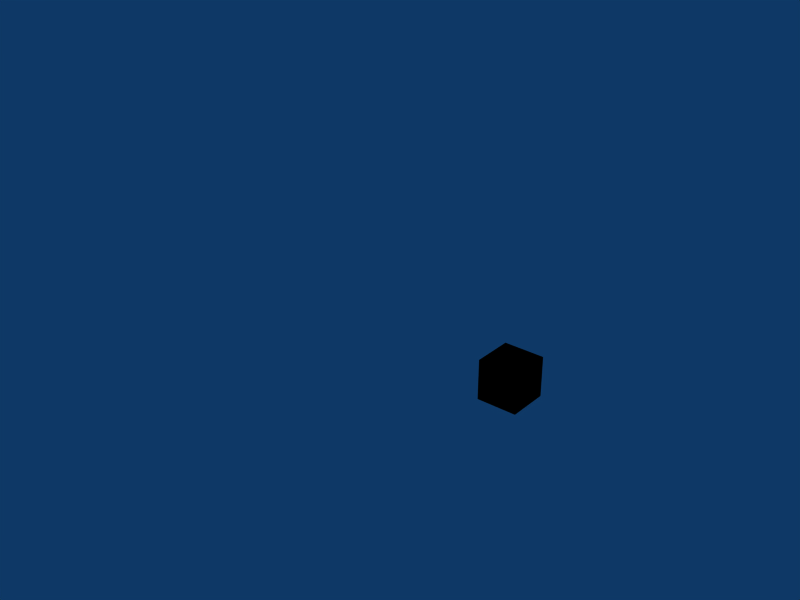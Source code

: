 # Source: dataref_decoding_known_cases.test.blend  (saved by Blender 2.49.2; exported with 4.5.12 LTS)
import bpy
from mathutils import Matrix  # noqa: F401  (used for matrix-valued properties, if any)

bpy.ops.wm.read_factory_settings(use_empty=True)
scene = bpy.context.scene
scene.name = 'Scene'

# ---- collections
col_collection_1 = bpy.data.collections.new('Collection 1'); scene.collection.children.link(col_collection_1)

# ---- materials (node trees are filled in below, after node groups)
mat_material = bpy.data.materials.new('Material')
mat_material.alpha_threshold = 0.0
mat_material.roughness = 0.5
mat_material.line_color = (0.0, 0.0, 0.0, 1.0)

# ---- material node trees

# ---- world
world_world = bpy.data.worlds.new('World'); scene.world = world_world
world_world.color = (0.05656, 0.2208, 0.4)
world_world.use_sun_shadow = False
world_world.sun_shadow_jitter_overblur = 0.0
world_world.cycles.sampling_method = 'MANUAL'
world_world.cycles.sample_map_resolution = 256

# ---- meshes
me_cube_006 = bpy.data.meshes.new('Cube.006')
me_cube_006.from_pydata([(1.0, 1.0, -1.0), (1.0, -1.0, -1.0), (-1.0, -1.0, -1.0), (-1.0, 1.0, -1.0), (1.0, 1.0, 1.0), (1.0, -1.0, 1.0), (-1.0, -1.0, 1.0), (-1.0, 1.0, 1.0)], [], [(0, 1, 2, 3), (4, 7, 6, 5), (0, 4, 5, 1), (1, 5, 6, 2), (2, 6, 7, 3), (4, 0, 3, 7)])
me_cube_006.materials.append(mat_material)
me_cube_006.use_remesh_preserve_volume = False
me_cube_006.use_remesh_preserve_attributes = False
me_cube_006.use_mirror_vertex_groups = False
me_cube_006.update()
me_cube_005 = bpy.data.meshes.new('Cube.005')
me_cube_005.from_pydata([(1.0, 1.0, -1.0), (1.0, -1.0, -1.0), (-1.0, -1.0, -1.0), (-1.0, 1.0, -1.0), (1.0, 1.0, 1.0), (1.0, -1.0, 1.0), (-1.0, -1.0, 1.0), (-1.0, 1.0, 1.0)], [], [(0, 1, 2, 3), (4, 7, 6, 5), (0, 4, 5, 1), (1, 5, 6, 2), (2, 6, 7, 3), (4, 0, 3, 7)])
me_cube_005.materials.append(mat_material)
me_cube_005.use_remesh_preserve_volume = False
me_cube_005.use_remesh_preserve_attributes = False
me_cube_005.use_mirror_vertex_groups = False
me_cube_005.update()
me_cube_004 = bpy.data.meshes.new('Cube.004')
me_cube_004.from_pydata([(1.0, 1.0, -1.0), (1.0, -1.0, -1.0), (-1.0, -1.0, -1.0), (-1.0, 1.0, -1.0), (1.0, 1.0, 1.0), (1.0, -1.0, 1.0), (-1.0, -1.0, 1.0), (-1.0, 1.0, 1.0)], [], [(0, 1, 2, 3), (4, 7, 6, 5), (0, 4, 5, 1), (1, 5, 6, 2), (2, 6, 7, 3), (4, 0, 3, 7)])
me_cube_004.materials.append(mat_material)
me_cube_004.use_remesh_preserve_volume = False
me_cube_004.use_remesh_preserve_attributes = False
me_cube_004.use_mirror_vertex_groups = False
me_cube_004.update()
me_cube_003 = bpy.data.meshes.new('Cube.003')
me_cube_003.from_pydata([(1.0, 1.0, -1.0), (1.0, -1.0, -1.0), (-1.0, -1.0, -1.0), (-1.0, 1.0, -1.0), (1.0, 1.0, 1.0), (1.0, -1.0, 1.0), (-1.0, -1.0, 1.0), (-1.0, 1.0, 1.0)], [], [(0, 1, 2, 3), (4, 7, 6, 5), (0, 4, 5, 1), (1, 5, 6, 2), (2, 6, 7, 3), (4, 0, 3, 7)])
me_cube_003.materials.append(mat_material)
me_cube_003.use_remesh_preserve_volume = False
me_cube_003.use_remesh_preserve_attributes = False
me_cube_003.use_mirror_vertex_groups = False
me_cube_003.update()
arm_armature = bpy.data.armatures.new('Armature')  # bones are not reproduced

# ---- objects
ob_armature = bpy.data.objects.new('Armature', arm_armature)
ob_known_amb_tailname = bpy.data.objects.new('known_amb_tailname', me_cube_006)
ob_known_unamb_sname = bpy.data.objects.new('known_unamb_sname', me_cube_005)
ob_known_unamb_tailname = bpy.data.objects.new('known_unamb_tailname', me_cube_004)
ob_known_unamb_tailname2 = bpy.data.objects.new('known_unamb_tailname2', me_cube_003)

# ---- transforms, parenting, visibility, modifiers, constraints
ob_armature.location = (0.0, 0.0, 0.0)
ob_armature.lock_rotations_4d = False
ob_armature.empty_display_type = 'ARROWS'
ob_armature.lineart.crease_threshold = 0.0
ob_known_amb_tailname.parent = ob_armature
ob_known_amb_tailname.matrix_parent_inverse = Matrix(((1.0, 0.0, 0.0, -6.0), (0.0, 1.0, 0.0, -1.0), (0.0, 0.0, 1.0, -0.0), (0.0, 0.0, 0.0, 1.0)))
ob_known_amb_tailname.location = (6.0, 3.0, 0.0)
ob_known_amb_tailname.lock_rotations_4d = False
ob_known_amb_tailname.empty_display_type = 'ARROWS'
ob_known_amb_tailname.lineart.crease_threshold = 0.0
ob_known_unamb_sname.parent = ob_armature
ob_known_unamb_sname.matrix_parent_inverse = Matrix(((1.0, 0.0, 0.0, -2.0), (0.0, 1.0, 0.0, -1.0), (0.0, 0.0, 1.0, -0.0), (0.0, 0.0, 0.0, 1.0)))
ob_known_unamb_sname.location = (2.0, 3.0, 0.0)
ob_known_unamb_sname.lock_rotations_4d = False
ob_known_unamb_sname.empty_display_type = 'ARROWS'
ob_known_unamb_sname.lineart.crease_threshold = 0.0
ob_known_unamb_tailname.parent = ob_armature
ob_known_unamb_tailname.matrix_parent_inverse = Matrix(((1.0, 0.0, 0.0, 2.0), (0.0, 1.0, 0.0, -1.0), (0.0, 0.0, 1.0, 0.0), (0.0, 0.0, 0.0, 1.0)))
ob_known_unamb_tailname.location = (-2.0, 3.0, 0.0)
ob_known_unamb_tailname.lock_rotations_4d = False
ob_known_unamb_tailname.empty_display_type = 'ARROWS'
ob_known_unamb_tailname.lineart.crease_threshold = 0.0
ob_known_unamb_tailname2.parent = ob_armature
ob_known_unamb_tailname2.matrix_parent_inverse = Matrix(((1.0, 0.0, 0.0, 6.0), (0.0, 1.0, 0.0, -1.0), (0.0, 0.0, 1.0, 0.0), (0.0, 0.0, 0.0, 1.0)))
ob_known_unamb_tailname2.location = (-6.0, 3.0, 0.0)
ob_known_unamb_tailname2.lock_rotations_4d = False
ob_known_unamb_tailname2.empty_display_type = 'ARROWS'
ob_known_unamb_tailname2.lineart.crease_threshold = 0.0

# ---- collection membership
col_collection_1.objects.link(ob_armature)
col_collection_1.objects.link(ob_known_amb_tailname)
col_collection_1.objects.link(ob_known_unamb_sname)
col_collection_1.objects.link(ob_known_unamb_tailname)
col_collection_1.objects.link(ob_known_unamb_tailname2)

# ---- scene / render settings (as saved in the file)
scene.frame_start = 1; scene.frame_end = 250; scene.frame_set(7)
scene.render.engine = 'BLENDER_EEVEE_NEXT'
scene.render.image_settings.file_format = 'JPEG'
scene.render.image_settings.color_mode = 'RGB'
scene.render.image_settings.compression = 90
scene.render.resolution_x = 800
scene.render.resolution_y = 600
scene.render.pixel_aspect_x = 100.0
scene.render.pixel_aspect_y = 100.0
scene.render.fps = 25
scene.render.dither_intensity = 0.0
scene.render.use_compositing = False
scene.render.use_sequencer = False
scene.render.bake_margin = 2
scene.render.bake_bias = 0.0
scene.render.use_stamp_time = False
scene.render.use_stamp_date = False
scene.render.use_stamp_frame = False
scene.render.use_stamp_camera = False
scene.render.use_stamp_scene = False
scene.render.use_stamp_filename = False
scene.render.use_stamp_render_time = False
scene.render.stamp_font_size = 0
scene.cycles.use_denoising = False
scene.cycles.samples = 10
scene.cycles.sampling_pattern = 'TABULATED_SOBOL'
scene.cycles.light_sampling_threshold = 0.0
scene.cycles.use_adaptive_sampling = False
scene.cycles.use_light_tree = False
scene.cycles.blur_glossy = 0.0
scene.cycles.volume_bounces = 1
scene.cycles.pixel_filter_type = 'GAUSSIAN'
scene.cycles.sample_clamp_indirect = 0.0
scene.view_settings.view_transform = 'Raw'
bpy.context.view_layer.update()

# ---- added for rendering (the .blend has no active camera): camera
cam_auto = bpy.data.cameras.new('AutoCamera')
cam_auto.lens = 50.0
cam_auto.sensor_width = 36.0
cam_auto.clip_end = 1000.0
ob_auto_camera = bpy.data.objects.new('AutoCamera', cam_auto)
scene.collection.objects.link(ob_auto_camera)
ob_auto_camera.location = (23.1938, -33.4226, 25.415)
ob_auto_camera.rotation_euler = (1.09748, -7.21219e-08, 0.694738)
scene.camera = ob_auto_camera
bpy.context.view_layer.update()
